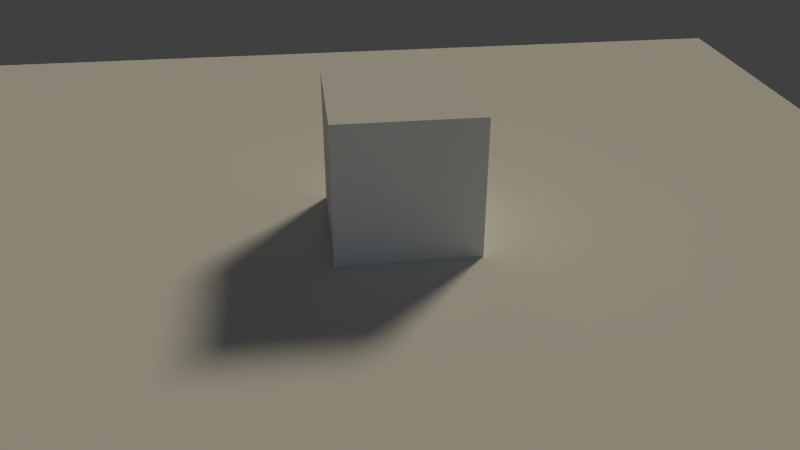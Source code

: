 # Source: StaticShadowBug.blend  (saved by Blender 2.76.5; exported with 4.5.12 LTS)
import bpy
from mathutils import Matrix  # noqa: F401  (used for matrix-valued properties, if any)

bpy.ops.wm.read_factory_settings(use_empty=True)
scene = bpy.context.scene
scene.name = 'Scene'

# ---- collections
col_collection_1 = bpy.data.collections.new('Collection 1'); scene.collection.children.link(col_collection_1)

# ---- materials (node trees are filled in below, after node groups)
mat_material = bpy.data.materials.new('Material')
mat_material.alpha_threshold = 0.0
mat_material.use_transparent_shadow = False
mat_material.roughness = 0.5
mat_material.line_color = (0.0, 0.0, 0.0, 1.0)

# ---- material node trees

# ---- world
world_world = bpy.data.worlds.new('World'); scene.world = world_world
world_world.color = (0.05088, 0.05088, 0.05088)
world_world.use_sun_shadow = False
world_world.sun_shadow_jitter_overblur = 0.0
world_world.cycles.sampling_method = 'MANUAL'
world_world.cycles.sample_map_resolution = 256

# ---- cameras
cam_camera = bpy.data.cameras.new('Camera')
cam_camera.clip_end = 100.0
cam_camera.lens = 35.0
cam_camera.sensor_width = 32.0
cam_camera.sensor_height = 18.0
cam_camera.display_size = 2.0
cam_camera.dof.focus_distance = 0.0
cam_camera.dof.aperture_fstop = 128.0
cam_camera.dof.aperture_blades = 6

# ---- lights
light_sun_001 = bpy.data.lights.new('Sun.001', 'SUN')
light_sun_001.color = (0.5562, 0.7662, 1.0)
light_sun_001.transmission_factor = 0.0
light_sun_001.angle = 0.1993
light_sun_001.energy = 0.1
light_sun_001.shadow_buffer_clip_start = 0.5
light_sun_001.shadow_soft_size = 0.1
light_sun_001.shadow_cascade_max_distance = 1000.0
light_sun_001.cycles.use_multiple_importance_sampling = False
light_sun = bpy.data.lights.new('Sun', 'SUN')
light_sun.color = (1.0, 0.9017, 0.6416)
light_sun.transmission_factor = 0.0
light_sun.angle = 0.1993
light_sun.energy = 1.34
light_sun.shadow_buffer_clip_start = 0.5
light_sun.shadow_soft_size = 0.1
light_sun.shadow_cascade_max_distance = 1000.0
light_sun.cycles.use_multiple_importance_sampling = False

# ---- meshes
me_plane = bpy.data.meshes.new('Plane')
me_plane.from_pydata([(-1.0, -1.0, 0.0), (1.0, -1.0, 0.0), (-1.0, 1.0, 0.0), (1.0, 1.0, 0.0)], [], [(0, 1, 3, 2)])
me_plane.use_remesh_preserve_volume = False
me_plane.use_remesh_preserve_attributes = False
me_plane.use_mirror_vertex_groups = False
me_plane.update()
me_cube = bpy.data.meshes.new('Cube')
me_cube.from_pydata([(1.0, 1.0, -1.0), (1.0, -1.0, -1.0), (-1.0, -1.0, -1.0), (-1.0, 1.0, -1.0), (1.0, 1.0, 1.0), (1.0, -1.0, 1.0), (-1.0, -1.0, 1.0), (-1.0, 1.0, 1.0)], [], [(0, 1, 2, 3), (4, 7, 6, 5), (0, 4, 5, 1), (1, 5, 6, 2), (2, 6, 7, 3), (4, 0, 3, 7)])
me_cube.materials.append(mat_material)
me_cube.use_remesh_preserve_volume = False
me_cube.use_remesh_preserve_attributes = False
me_cube.use_mirror_vertex_groups = False
me_cube.update()

# ---- objects
ob_camera = bpy.data.objects.new('Camera', cam_camera)
ob_sun_001 = bpy.data.objects.new('Sun.001', light_sun_001)
ob_sun = bpy.data.objects.new('Sun', light_sun)
ob_plane = bpy.data.objects.new('Plane', me_plane)
ob_cube = bpy.data.objects.new('Cube', me_cube)

# ---- transforms, parenting, visibility, modifiers, constraints
ob_camera.location = (-1.372, -10.83, 6.063)
ob_camera.rotation_euler = (1.064, 9.447e-07, -0.126)
ob_camera.lineart.crease_threshold = 0.0
ob_sun_001.location = (6.998, 9.036, 7.865)
ob_sun_001.rotation_euler = (0.9507, -1.449, 0.7931)
ob_sun_001.lineart.crease_threshold = 0.0
ob_sun.location = (6.998, 9.036, 7.865)
ob_sun.rotation_euler = (-0.9004, 0.1241, -0.6321)
ob_sun.lineart.crease_threshold = 0.0
ob_plane.location = (0.0, 0.0, 0.0)
ob_plane.scale = (8.0, 8.0, 8.0)
ob_plane.lineart.crease_threshold = 0.0
ob_cube.location = (0.0, 0.0, 1.0)
ob_cube.lock_rotations_4d = False
ob_cube.empty_display_type = 'ARROWS'
ob_cube.lineart.crease_threshold = 0.0

# ---- collection membership
col_collection_1.objects.link(ob_camera)
col_collection_1.objects.link(ob_sun_001)
col_collection_1.objects.link(ob_sun)
col_collection_1.objects.link(ob_plane)
col_collection_1.objects.link(ob_cube)

# ---- scene / render settings (as saved in the file)
scene.camera = ob_camera
scene.frame_start = 1; scene.frame_end = 250; scene.frame_set(1)
scene.render.engine = 'BLENDER_EEVEE_NEXT'
scene.render.resolution_percentage = 50
scene.render.dither_intensity = 0.0
scene.cycles.use_denoising = False
scene.cycles.samples = 10
scene.cycles.sampling_pattern = 'TABULATED_SOBOL'
scene.cycles.light_sampling_threshold = 0.0
scene.cycles.use_adaptive_sampling = False
scene.cycles.use_light_tree = False
scene.cycles.blur_glossy = 0.0
scene.cycles.pixel_filter_type = 'GAUSSIAN'
scene.cycles.sample_clamp_indirect = 0.0
scene.view_settings.view_transform = 'Standard'
bpy.context.view_layer.update()
